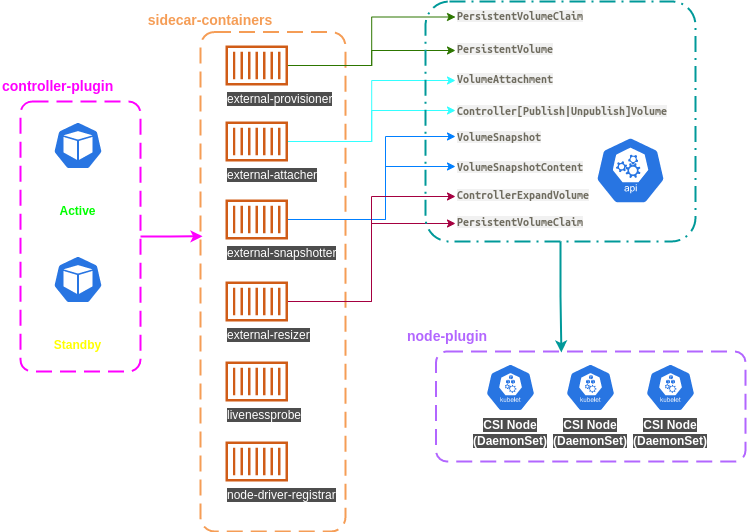

The diagram above was exported from draw.io. Its source (the exported page's mxGraphModel, read from the mxfile embedded in the PNG):
<mxGraphModel dx="1374" dy="771" grid="0" gridSize="10" guides="1" tooltips="1" connect="1" arrows="1" fold="1" page="1" pageScale="1" pageWidth="850" pageHeight="1100" math="0" shadow="0">
  <root>
    <mxCell id="0" />
    <mxCell id="1" parent="0" />
    <mxCell id="36" value="" style="rounded=1;arcSize=10;dashed=1;strokeColor=#F59D56;fillColor=none;gradientColor=none;dashPattern=8 4;strokeWidth=2;fontSize=12;align=left;verticalAlign=middle;" parent="1" vertex="1">
      <mxGeometry x="210" y="70.5" width="145" height="499.5" as="geometry" />
    </mxCell>
    <mxCell id="60" value="" style="rounded=1;arcSize=10;dashed=1;fillColor=none;gradientColor=none;dashPattern=8 4;strokeWidth=2;fontSize=12;fontColor=#FF3333;align=left;verticalAlign=middle;strokeColor=#FF00FF;" parent="1" vertex="1">
      <mxGeometry x="30" y="140" width="120" height="270" as="geometry" />
    </mxCell>
    <mxCell id="21" value="" style="group" parent="1" vertex="1" connectable="0">
      <mxGeometry x="10" y="160" width="155" height="78" as="geometry" />
    </mxCell>
    <mxCell id="2" value="" style="html=1;dashed=0;whitespace=wrap;fillColor=#2875E2;strokeColor=#ffffff;points=[[0.005,0.63,0],[0.1,0.2,0],[0.9,0.2,0],[0.5,0,0],[0.995,0.63,0],[0.72,0.99,0],[0.5,1,0],[0.28,0.99,0]];shape=mxgraph.kubernetes.icon;prIcon=pod" parent="21" vertex="1">
      <mxGeometry x="52.5" width="50" height="48" as="geometry" />
    </mxCell>
    <mxCell id="4" value="&lt;font style=&quot;font-size: 12px&quot;&gt;&lt;font color=&quot;#ffffff&quot;&gt;CSI Controller&lt;/font&gt;&lt;br&gt;&lt;font color=&quot;#ffffff&quot;&gt;(Deployment)&lt;/font&gt;&lt;br&gt;&lt;b&gt;&lt;font color=&quot;#00ff00&quot;&gt;Active&lt;/font&gt;&lt;/b&gt;&lt;br&gt;&lt;/font&gt;" style="text;whiteSpace=wrap;html=1;align=center;" parent="21" vertex="1">
      <mxGeometry y="48" width="155" height="30" as="geometry" />
    </mxCell>
    <mxCell id="8" value="" style="html=1;dashed=0;whitespace=wrap;fillColor=#2875E2;strokeColor=#ffffff;points=[[0.005,0.63,0],[0.1,0.2,0],[0.9,0.2,0],[0.5,0,0],[0.995,0.63,0],[0.72,0.99,0],[0.5,1,0],[0.28,0.99,0]];shape=mxgraph.kubernetes.icon;prIcon=api" parent="1" vertex="1">
      <mxGeometry x="605" y="171" width="70" height="76" as="geometry" />
    </mxCell>
    <mxCell id="9" value="&lt;span style=&quot;color: rgb(110 , 107 , 94) ; font-family: &amp;quot;source code pro&amp;quot; , &amp;quot;consolas&amp;quot; , &amp;quot;ubuntu mono&amp;quot; , &amp;quot;menlo&amp;quot; , &amp;quot;dejavu sans mono&amp;quot; , monospace , monospace ; font-style: normal ; letter-spacing: normal ; text-indent: 0px ; text-transform: none ; word-spacing: 0px ; background-color: rgb(241 , 241 , 241) ; display: inline ; float: none&quot;&gt;&lt;font style=&quot;font-size: 12px&quot;&gt;PersistentVolumeClaim&lt;/font&gt;&lt;/span&gt;" style="text;whiteSpace=wrap;html=1;fontStyle=1;align=left;" parent="1" vertex="1">
      <mxGeometry x="465" y="40.5" width="170" height="30" as="geometry" />
    </mxCell>
    <mxCell id="22" value="&lt;meta charset=&quot;utf-8&quot; style=&quot;font-size: 12px;&quot;&gt;&lt;span style=&quot;color: rgb(110, 107, 94); font-family: &amp;quot;source code pro&amp;quot;, consolas, &amp;quot;ubuntu mono&amp;quot;, menlo, &amp;quot;dejavu sans mono&amp;quot;, monospace, monospace; font-size: 12px; font-style: normal; letter-spacing: normal; text-indent: 0px; text-transform: none; word-spacing: 0px; background-color: rgb(241, 241, 241); display: inline; float: none;&quot;&gt;PersistentVolume&lt;/span&gt;" style="text;whiteSpace=wrap;html=1;fontSize=12;fontStyle=1;align=left;" parent="1" vertex="1">
      <mxGeometry x="465" y="74" width="140" height="30" as="geometry" />
    </mxCell>
    <mxCell id="38" style="edgeStyle=orthogonalEdgeStyle;rounded=0;orthogonalLoop=1;jettySize=auto;html=1;entryX=0;entryY=0.5;entryDx=0;entryDy=0;fontSize=12;fillColor=#60a917;strokeColor=#2D7600;" parent="1" source="24" target="9" edge="1">
      <mxGeometry relative="1" as="geometry" />
    </mxCell>
    <mxCell id="39" style="edgeStyle=orthogonalEdgeStyle;rounded=0;orthogonalLoop=1;jettySize=auto;html=1;fontSize=12;fillColor=#60a917;strokeColor=#2D7600;" parent="1" source="24" target="22" edge="1">
      <mxGeometry relative="1" as="geometry" />
    </mxCell>
    <mxCell id="24" value="&lt;font style=&quot;background-color: rgb(77 , 77 , 77)&quot;&gt;external-provisioner&lt;/font&gt;" style="outlineConnect=0;gradientColor=none;fillColor=#D05C17;strokeColor=none;dashed=0;verticalLabelPosition=bottom;verticalAlign=top;align=left;html=1;fontSize=12;fontStyle=0;aspect=fixed;pointerEvents=1;shape=mxgraph.aws4.container_1;labelBackgroundColor=#1A1A1A;fontColor=#FFFFFF;" parent="1" vertex="1">
      <mxGeometry x="235" y="84" width="62.4" height="40" as="geometry" />
    </mxCell>
    <mxCell id="48" style="edgeStyle=orthogonalEdgeStyle;rounded=0;orthogonalLoop=1;jettySize=auto;html=1;entryX=0;entryY=0.5;entryDx=0;entryDy=0;fontSize=12;fontColor=#FF3333;fillColor=#1ba1e2;strokeColor=#33FFFF;" parent="1" source="25" target="26" edge="1">
      <mxGeometry relative="1" as="geometry" />
    </mxCell>
    <mxCell id="49" style="edgeStyle=orthogonalEdgeStyle;rounded=0;orthogonalLoop=1;jettySize=auto;html=1;entryX=0;entryY=0.5;entryDx=0;entryDy=0;fontSize=12;fontColor=#FF3333;fillColor=#1ba1e2;strokeColor=#33FFFF;" parent="1" source="25" target="27" edge="1">
      <mxGeometry relative="1" as="geometry" />
    </mxCell>
    <mxCell id="25" value="&lt;span style=&quot;background-color: rgb(77 , 77 , 77)&quot;&gt;external-attacher&lt;/span&gt;" style="outlineConnect=0;gradientColor=none;fillColor=#D05C17;strokeColor=none;dashed=0;verticalLabelPosition=bottom;verticalAlign=top;align=left;html=1;fontSize=12;fontStyle=0;aspect=fixed;pointerEvents=1;shape=mxgraph.aws4.container_1;labelBackgroundColor=#1A1A1A;fontColor=#FFFFFF;" parent="1" vertex="1">
      <mxGeometry x="235" y="160" width="62.4" height="40" as="geometry" />
    </mxCell>
    <mxCell id="26" value="&lt;meta charset=&quot;utf-8&quot; style=&quot;font-size: 12px;&quot;&gt;&lt;span style=&quot;color: rgb(110, 107, 94); font-family: &amp;quot;source code pro&amp;quot;, consolas, &amp;quot;ubuntu mono&amp;quot;, menlo, &amp;quot;dejavu sans mono&amp;quot;, monospace, monospace; font-size: 12px; font-style: normal; letter-spacing: normal; text-indent: 0px; text-transform: none; word-spacing: 0px; background-color: rgb(241, 241, 241); display: inline; float: none;&quot;&gt;VolumeAttachment&lt;/span&gt;" style="text;whiteSpace=wrap;html=1;fontSize=12;fontStyle=1;align=left;" parent="1" vertex="1">
      <mxGeometry x="465" y="104" width="140" height="30" as="geometry" />
    </mxCell>
    <mxCell id="27" value="&lt;span style=&quot;color: rgb(110 , 107 , 94) ; font-family: &amp;quot;source code pro&amp;quot; , &amp;quot;consolas&amp;quot; , &amp;quot;ubuntu mono&amp;quot; , &amp;quot;menlo&amp;quot; , &amp;quot;dejavu sans mono&amp;quot; , monospace , monospace ; font-style: normal ; letter-spacing: normal ; text-indent: 0px ; text-transform: none ; word-spacing: 0px ; background-color: rgb(241 , 241 , 241) ; display: inline ; float: none&quot;&gt;&lt;font style=&quot;font-size: 12px&quot;&gt;Controller[Publish|Unpublish]Volume&lt;/font&gt;&lt;/span&gt;" style="text;whiteSpace=wrap;html=1;fontSize=12;fontStyle=1;align=left;verticalAlign=middle;" parent="1" vertex="1">
      <mxGeometry x="465" y="134" width="270" height="30" as="geometry" />
    </mxCell>
    <mxCell id="50" style="edgeStyle=orthogonalEdgeStyle;rounded=0;orthogonalLoop=1;jettySize=auto;html=1;entryX=0;entryY=0.5;entryDx=0;entryDy=0;fontSize=12;fontColor=#FF3333;fillColor=#6a00ff;strokeColor=#007FFF;" parent="1" source="29" target="30" edge="1">
      <mxGeometry relative="1" as="geometry">
        <mxPoint x="315" y="258" as="sourcePoint" />
        <Array as="points">
          <mxPoint x="395" y="258" />
          <mxPoint x="395" y="175" />
        </Array>
      </mxGeometry>
    </mxCell>
    <mxCell id="51" style="edgeStyle=orthogonalEdgeStyle;rounded=0;orthogonalLoop=1;jettySize=auto;html=1;entryX=0;entryY=0.5;entryDx=0;entryDy=0;fontSize=12;fontColor=#FF3333;fillColor=#6a00ff;strokeColor=#007FFF;" parent="1" source="29" target="31" edge="1">
      <mxGeometry relative="1" as="geometry">
        <Array as="points">
          <mxPoint x="395" y="258" />
          <mxPoint x="395" y="205" />
        </Array>
      </mxGeometry>
    </mxCell>
    <mxCell id="29" value="&lt;span style=&quot;background-color: rgb(77 , 77 , 77)&quot;&gt;external-snapshotter&lt;/span&gt;" style="outlineConnect=0;gradientColor=none;fillColor=#D05C17;strokeColor=none;dashed=0;verticalLabelPosition=bottom;verticalAlign=top;align=left;html=1;fontSize=12;fontStyle=0;aspect=fixed;pointerEvents=1;shape=mxgraph.aws4.container_1;labelBackgroundColor=#1A1A1A;fontColor=#FFFFFF;" parent="1" vertex="1">
      <mxGeometry x="235" y="238" width="62.4" height="40" as="geometry" />
    </mxCell>
    <mxCell id="30" value="&lt;span style=&quot;color: rgb(110 , 107 , 94) ; font-family: &amp;quot;source code pro&amp;quot; , &amp;quot;consolas&amp;quot; , &amp;quot;ubuntu mono&amp;quot; , &amp;quot;menlo&amp;quot; , &amp;quot;dejavu sans mono&amp;quot; , monospace , monospace ; font-style: normal ; letter-spacing: normal ; text-indent: 0px ; text-transform: none ; word-spacing: 0px ; background-color: rgb(241 , 241 , 241) ; display: inline ; float: none&quot;&gt;&lt;font style=&quot;font-size: 12px&quot;&gt;VolumeSnapshot&lt;/font&gt;&lt;/span&gt;" style="text;whiteSpace=wrap;html=1;fontSize=12;fontStyle=1;align=left;verticalAlign=middle;" parent="1" vertex="1">
      <mxGeometry x="465" y="160" width="120" height="30" as="geometry" />
    </mxCell>
    <mxCell id="31" value="&lt;span style=&quot;color: rgb(110 , 107 , 94) ; font-family: &amp;quot;source code pro&amp;quot; , &amp;quot;consolas&amp;quot; , &amp;quot;ubuntu mono&amp;quot; , &amp;quot;menlo&amp;quot; , &amp;quot;dejavu sans mono&amp;quot; , monospace , monospace ; font-style: normal ; letter-spacing: normal ; text-indent: 0px ; text-transform: none ; word-spacing: 0px ; background-color: rgb(241 , 241 , 241) ; display: inline ; float: none&quot;&gt;&lt;b&gt;&lt;font style=&quot;font-size: 12px&quot;&gt;VolumeSnapshotContent&lt;/font&gt;&lt;/b&gt;&lt;/span&gt;" style="text;whiteSpace=wrap;html=1;fontSize=12;align=left;verticalAlign=middle;" parent="1" vertex="1">
      <mxGeometry x="465" y="190" width="170" height="30" as="geometry" />
    </mxCell>
    <mxCell id="53" style="edgeStyle=orthogonalEdgeStyle;rounded=0;orthogonalLoop=1;jettySize=auto;html=1;entryX=0;entryY=0.5;entryDx=0;entryDy=0;fontSize=12;fontColor=#FF3333;strokeColor=#A50040;fillColor=#d80073;" parent="1" source="69" target="35" edge="1">
      <mxGeometry relative="1" as="geometry">
        <mxPoint x="297.39999999999986" y="379.9411764705883" as="sourcePoint" />
        <Array as="points">
          <mxPoint x="381" y="340" />
          <mxPoint x="381" y="235" />
        </Array>
      </mxGeometry>
    </mxCell>
    <mxCell id="54" style="edgeStyle=orthogonalEdgeStyle;rounded=0;orthogonalLoop=1;jettySize=auto;html=1;entryX=0;entryY=0.5;entryDx=0;entryDy=0;fontSize=12;fontColor=#FF3333;strokeColor=#A50040;fillColor=#d80073;" parent="1" source="69" target="52" edge="1">
      <mxGeometry relative="1" as="geometry">
        <mxPoint x="297.39999999999986" y="379.9411764705883" as="sourcePoint" />
        <Array as="points">
          <mxPoint x="381" y="340" />
          <mxPoint x="381" y="262" />
        </Array>
      </mxGeometry>
    </mxCell>
    <mxCell id="35" value="&lt;span style=&quot;color: rgb(110 , 107 , 94) ; font-family: &amp;quot;source code pro&amp;quot; , &amp;quot;consolas&amp;quot; , &amp;quot;ubuntu mono&amp;quot; , &amp;quot;menlo&amp;quot; , &amp;quot;dejavu sans mono&amp;quot; , monospace , monospace ; font-style: normal ; letter-spacing: normal ; text-indent: 0px ; text-transform: none ; word-spacing: 0px ; background-color: rgb(241 , 241 , 241) ; display: inline ; float: none&quot;&gt;&lt;font style=&quot;font-size: 12px&quot;&gt;ControllerExpandVolume&lt;/font&gt;&lt;/span&gt;" style="text;whiteSpace=wrap;html=1;fontSize=12;fontStyle=1;align=left;" parent="1" vertex="1">
      <mxGeometry x="465" y="220" width="180" height="30" as="geometry" />
    </mxCell>
    <mxCell id="37" value="&lt;span style=&quot;font-family: &amp;#34;helvetica&amp;#34; ; font-style: normal ; letter-spacing: normal ; text-indent: 0px ; text-transform: none ; word-spacing: 0px ; display: inline ; float: none&quot;&gt;&lt;font style=&quot;font-size: 14px&quot; color=&quot;#f59d56&quot;&gt;sidecar-containers&lt;/font&gt;&lt;/span&gt;" style="text;whiteSpace=wrap;html=1;fontSize=12;strokeWidth=2;align=center;fontStyle=1;dashed=1;" parent="1" vertex="1">
      <mxGeometry x="150" y="44" width="140" height="30" as="geometry" />
    </mxCell>
    <mxCell id="52" value="&lt;span style=&quot;color: rgb(110 , 107 , 94) ; font-family: &amp;quot;source code pro&amp;quot; , &amp;quot;consolas&amp;quot; , &amp;quot;ubuntu mono&amp;quot; , &amp;quot;menlo&amp;quot; , &amp;quot;dejavu sans mono&amp;quot; , monospace , monospace ; font-style: normal ; letter-spacing: normal ; text-indent: 0px ; text-transform: none ; word-spacing: 0px ; background-color: rgb(241 , 241 , 241) ; display: inline ; float: none&quot;&gt;&lt;font style=&quot;font-size: 12px&quot;&gt;PersistentVolumeClaim&lt;/font&gt;&lt;/span&gt;" style="text;whiteSpace=wrap;html=1;fontStyle=1;align=left;" parent="1" vertex="1">
      <mxGeometry x="465" y="247" width="170" height="30" as="geometry" />
    </mxCell>
    <mxCell id="82" style="edgeStyle=orthogonalEdgeStyle;rounded=0;orthogonalLoop=1;jettySize=auto;html=1;entryX=0.405;entryY=0.009;entryDx=0;entryDy=0;entryPerimeter=0;fontSize=14;fontColor=#CC0066;strokeColor=#009999;strokeWidth=2;" parent="1" source="55" target="68" edge="1">
      <mxGeometry relative="1" as="geometry" />
    </mxCell>
    <mxCell id="55" value="" style="rounded=1;arcSize=10;dashed=1;fillColor=none;gradientColor=none;dashPattern=8 3 1 3;strokeWidth=2;fontSize=12;fontColor=#FF3333;align=left;verticalAlign=middle;strokeColor=#009999;" parent="1" vertex="1">
      <mxGeometry x="435" y="40" width="270" height="240" as="geometry" />
    </mxCell>
    <mxCell id="57" value="" style="group" parent="1" vertex="1" connectable="0">
      <mxGeometry x="10" y="294" width="155" height="78" as="geometry" />
    </mxCell>
    <mxCell id="58" value="" style="html=1;dashed=0;whitespace=wrap;fillColor=#2875E2;strokeColor=#ffffff;points=[[0.005,0.63,0],[0.1,0.2,0],[0.9,0.2,0],[0.5,0,0],[0.995,0.63,0],[0.72,0.99,0],[0.5,1,0],[0.28,0.99,0]];shape=mxgraph.kubernetes.icon;prIcon=pod" parent="57" vertex="1">
      <mxGeometry x="52.5" width="50" height="48" as="geometry" />
    </mxCell>
    <mxCell id="59" value="&lt;font style=&quot;font-size: 12px&quot;&gt;&lt;font color=&quot;#ffffff&quot;&gt;CSI Controller&lt;/font&gt;&lt;br&gt;&lt;font color=&quot;#ffffff&quot;&gt;(Deployment)&lt;/font&gt;&lt;br&gt;&lt;b&gt;&lt;font color=&quot;#ffff00&quot;&gt;Standby&lt;/font&gt;&lt;/b&gt;&lt;br&gt;&lt;/font&gt;" style="text;whiteSpace=wrap;html=1;align=center;" parent="57" vertex="1">
      <mxGeometry y="48" width="155" height="30" as="geometry" />
    </mxCell>
    <mxCell id="83" style="edgeStyle=orthogonalEdgeStyle;rounded=0;orthogonalLoop=1;jettySize=auto;html=1;entryX=0.014;entryY=0.409;entryDx=0;entryDy=0;entryPerimeter=0;fontSize=14;fontColor=#CC0066;strokeColor=#FF00FF;strokeWidth=2;" parent="1" source="60" target="36" edge="1">
      <mxGeometry relative="1" as="geometry" />
    </mxCell>
    <mxCell id="61" value="&lt;b&gt;&lt;font style=&quot;font-size: 14px&quot; color=&quot;#ff00ff&quot;&gt;controller-plugin&lt;/font&gt;&lt;/b&gt;" style="text;whiteSpace=wrap;html=1;fontSize=12;fontColor=#FF3333;" parent="1" vertex="1">
      <mxGeometry x="10" y="110" width="130" height="30" as="geometry" />
    </mxCell>
    <mxCell id="68" value="" style="rounded=1;arcSize=10;dashed=1;fillColor=none;gradientColor=none;dashPattern=8 4;strokeWidth=2;fontSize=12;fontColor=#FF3333;align=left;verticalAlign=middle;strokeColor=#B266FF;" parent="1" vertex="1">
      <mxGeometry x="445.5" y="390" width="309.5" height="110" as="geometry" />
    </mxCell>
    <mxCell id="69" value="&lt;span style=&quot;background-color: rgb(77 , 77 , 77)&quot;&gt;external-resizer&lt;/span&gt;" style="outlineConnect=0;gradientColor=none;fillColor=#D05C17;strokeColor=none;dashed=0;verticalLabelPosition=bottom;verticalAlign=top;align=left;html=1;fontSize=12;fontStyle=0;aspect=fixed;pointerEvents=1;shape=mxgraph.aws4.container_1;labelBackgroundColor=#1A1A1A;fontColor=#FFFFFF;" parent="1" vertex="1">
      <mxGeometry x="235" y="320" width="62.4" height="40" as="geometry" />
    </mxCell>
    <mxCell id="70" value="&lt;font style=&quot;background-color: rgb(77 , 77 , 77)&quot;&gt;livenessprobe&lt;/font&gt;" style="outlineConnect=0;gradientColor=none;fillColor=#D05C17;strokeColor=none;dashed=0;verticalLabelPosition=bottom;verticalAlign=top;align=left;html=1;fontSize=12;fontStyle=0;aspect=fixed;pointerEvents=1;shape=mxgraph.aws4.container_1;labelBackgroundColor=#1A1A1A;fontColor=#FFFFFF;" parent="1" vertex="1">
      <mxGeometry x="235" y="400" width="62.4" height="40" as="geometry" />
    </mxCell>
    <mxCell id="71" value="&lt;font style=&quot;background-color: rgb(77 , 77 , 77)&quot;&gt;node-driver-registrar&lt;/font&gt;" style="outlineConnect=0;gradientColor=none;fillColor=#D05C17;strokeColor=none;dashed=0;verticalLabelPosition=bottom;verticalAlign=top;align=left;html=1;fontSize=12;fontStyle=0;aspect=fixed;pointerEvents=1;shape=mxgraph.aws4.container_1;labelBackgroundColor=#1A1A1A;fontColor=#FFFFFF;" parent="1" vertex="1">
      <mxGeometry x="235" y="480" width="62.4" height="40" as="geometry" />
    </mxCell>
    <mxCell id="74" value="" style="group;labelBackgroundColor=#4D4D4D;" parent="1" vertex="1" connectable="0">
      <mxGeometry x="475" y="402" width="90" height="76" as="geometry" />
    </mxCell>
    <mxCell id="72" value="" style="html=1;dashed=0;whitespace=wrap;fillColor=#2875E2;strokeColor=#ffffff;points=[[0.005,0.63,0],[0.1,0.2,0],[0.9,0.2,0],[0.5,0,0],[0.995,0.63,0],[0.72,0.99,0],[0.5,1,0],[0.28,0.99,0]];shape=mxgraph.kubernetes.icon;prIcon=kubelet;fontSize=12;fontColor=#FF3333;align=left;verticalAlign=middle;" parent="74" vertex="1">
      <mxGeometry x="20" width="50" height="48" as="geometry" />
    </mxCell>
    <mxCell id="64" value="&lt;font style=&quot;font-size: 12px&quot;&gt;&lt;font color=&quot;#ffffff&quot; style=&quot;background-color: rgb(77 , 77 , 77)&quot;&gt;CSI Node&lt;br&gt;(DaemonSet)&lt;/font&gt;&lt;br&gt;&lt;/font&gt;" style="text;whiteSpace=wrap;html=1;fontStyle=1;align=center;fontSize=14;" parent="74" vertex="1">
      <mxGeometry y="46" width="90" height="30" as="geometry" />
    </mxCell>
    <mxCell id="75" value="" style="group;labelBackgroundColor=#4D4D4D;" parent="1" vertex="1" connectable="0">
      <mxGeometry x="555" y="402" width="90" height="76" as="geometry" />
    </mxCell>
    <mxCell id="76" value="" style="html=1;dashed=0;whitespace=wrap;fillColor=#2875E2;strokeColor=#ffffff;points=[[0.005,0.63,0],[0.1,0.2,0],[0.9,0.2,0],[0.5,0,0],[0.995,0.63,0],[0.72,0.99,0],[0.5,1,0],[0.28,0.99,0]];shape=mxgraph.kubernetes.icon;prIcon=kubelet;fontSize=12;fontColor=#FF3333;align=left;verticalAlign=middle;" parent="75" vertex="1">
      <mxGeometry x="20" width="50" height="48" as="geometry" />
    </mxCell>
    <mxCell id="77" value="&lt;font style=&quot;font-size: 12px&quot;&gt;&lt;font color=&quot;#ffffff&quot; style=&quot;background-color: rgb(77 , 77 , 77)&quot;&gt;CSI Node&lt;br&gt;(DaemonSet)&lt;/font&gt;&lt;br&gt;&lt;/font&gt;" style="text;whiteSpace=wrap;html=1;fontStyle=1;align=center;fontSize=14;" parent="75" vertex="1">
      <mxGeometry y="46" width="90" height="30" as="geometry" />
    </mxCell>
    <mxCell id="78" value="" style="group;labelBackgroundColor=#4D4D4D;" parent="1" vertex="1" connectable="0">
      <mxGeometry x="635" y="402" width="90" height="76" as="geometry" />
    </mxCell>
    <mxCell id="79" value="" style="html=1;dashed=0;whitespace=wrap;fillColor=#2875E2;strokeColor=#ffffff;points=[[0.005,0.63,0],[0.1,0.2,0],[0.9,0.2,0],[0.5,0,0],[0.995,0.63,0],[0.72,0.99,0],[0.5,1,0],[0.28,0.99,0]];shape=mxgraph.kubernetes.icon;prIcon=kubelet;fontSize=12;fontColor=#FF3333;align=left;verticalAlign=middle;" parent="78" vertex="1">
      <mxGeometry x="20" width="50" height="48" as="geometry" />
    </mxCell>
    <mxCell id="80" value="&lt;font style=&quot;font-size: 12px&quot;&gt;&lt;font color=&quot;#ffffff&quot; style=&quot;background-color: rgb(77 , 77 , 77)&quot;&gt;CSI Node&lt;br&gt;(DaemonSet)&lt;/font&gt;&lt;br&gt;&lt;/font&gt;" style="text;whiteSpace=wrap;html=1;fontStyle=1;align=center;fontSize=14;" parent="78" vertex="1">
      <mxGeometry y="46" width="90" height="30" as="geometry" />
    </mxCell>
    <mxCell id="81" value="&lt;font color=&quot;#b266ff&quot;&gt;node-plugin&lt;/font&gt;" style="text;whiteSpace=wrap;html=1;fontSize=14;fontColor=#CC0066;fontStyle=1" parent="1" vertex="1">
      <mxGeometry x="415" y="360" width="140" height="30" as="geometry" />
    </mxCell>
  </root>
</mxGraphModel>